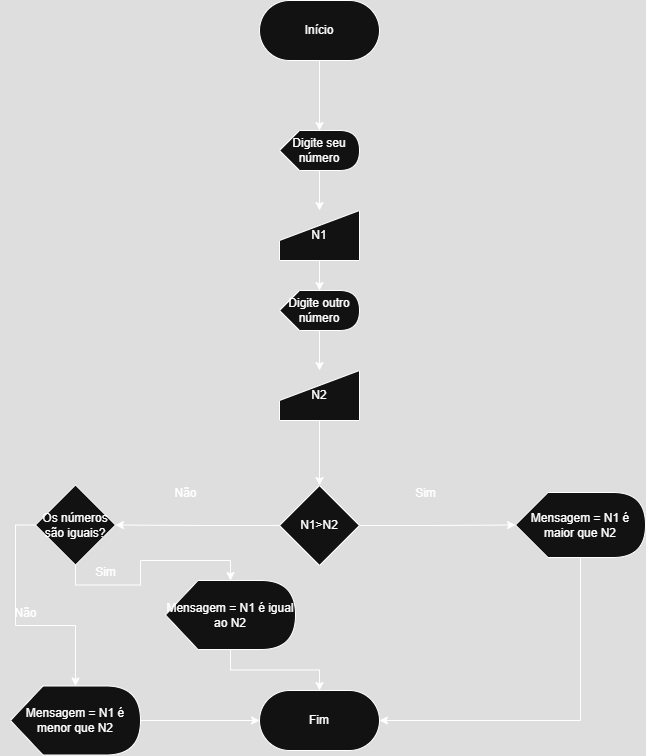

The diagram above was exported from draw.io. Its source (the exported page's mxGraphModel, read from the mxfile embedded in the PNG):
<mxGraphModel dx="1044" dy="562" grid="1" gridSize="10" guides="1" tooltips="1" connect="1" arrows="1" fold="1" page="1" pageScale="1" pageWidth="827" pageHeight="1169" math="0" shadow="0">
  <root>
    <mxCell id="0" />
    <mxCell id="1" parent="0" />
    <mxCell id="Qu4DxIBo1DANb-jHMPVe-1" value="" style="edgeStyle=orthogonalEdgeStyle;rounded=0;orthogonalLoop=1;jettySize=auto;html=1;" edge="1" parent="1" source="Qu4DxIBo1DANb-jHMPVe-2">
      <mxGeometry relative="1" as="geometry">
        <mxPoint x="414" y="200" as="targetPoint" />
      </mxGeometry>
    </mxCell>
    <mxCell id="Qu4DxIBo1DANb-jHMPVe-2" value="Início" style="rounded=1;whiteSpace=wrap;html=1;arcSize=50;" vertex="1" parent="1">
      <mxGeometry x="354" y="70" width="120" height="60" as="geometry" />
    </mxCell>
    <mxCell id="Qu4DxIBo1DANb-jHMPVe-3" style="edgeStyle=orthogonalEdgeStyle;rounded=0;orthogonalLoop=1;jettySize=auto;html=1;exitX=0;exitY=0;exitDx=40;exitDy=40;exitPerimeter=0;" edge="1" parent="1" source="Qu4DxIBo1DANb-jHMPVe-4" target="Qu4DxIBo1DANb-jHMPVe-5">
      <mxGeometry relative="1" as="geometry" />
    </mxCell>
    <mxCell id="Qu4DxIBo1DANb-jHMPVe-4" value="Digite seu número" style="shape=display;whiteSpace=wrap;html=1;" vertex="1" parent="1">
      <mxGeometry x="374" y="200" width="80" height="40" as="geometry" />
    </mxCell>
    <mxCell id="Qu4DxIBo1DANb-jHMPVe-5" value="N1" style="shape=manualInput;whiteSpace=wrap;html=1;" vertex="1" parent="1">
      <mxGeometry x="374" y="280" width="80" height="50" as="geometry" />
    </mxCell>
    <mxCell id="Qu4DxIBo1DANb-jHMPVe-6" style="edgeStyle=orthogonalEdgeStyle;rounded=0;orthogonalLoop=1;jettySize=auto;html=1;exitX=0;exitY=0;exitDx=40;exitDy=40;exitPerimeter=0;" edge="1" parent="1" source="Qu4DxIBo1DANb-jHMPVe-7" target="Qu4DxIBo1DANb-jHMPVe-9">
      <mxGeometry relative="1" as="geometry" />
    </mxCell>
    <mxCell id="Qu4DxIBo1DANb-jHMPVe-7" value="Digite outro número" style="shape=display;whiteSpace=wrap;html=1;" vertex="1" parent="1">
      <mxGeometry x="374" y="360" width="80" height="40" as="geometry" />
    </mxCell>
    <mxCell id="Qu4DxIBo1DANb-jHMPVe-8" value="" style="edgeStyle=orthogonalEdgeStyle;rounded=0;orthogonalLoop=1;jettySize=auto;html=1;" edge="1" parent="1" source="Qu4DxIBo1DANb-jHMPVe-9" target="Qu4DxIBo1DANb-jHMPVe-12">
      <mxGeometry relative="1" as="geometry" />
    </mxCell>
    <mxCell id="Qu4DxIBo1DANb-jHMPVe-9" value="N2" style="shape=manualInput;whiteSpace=wrap;html=1;" vertex="1" parent="1">
      <mxGeometry x="374" y="440" width="80" height="50" as="geometry" />
    </mxCell>
    <mxCell id="Qu4DxIBo1DANb-jHMPVe-10" style="edgeStyle=orthogonalEdgeStyle;rounded=0;orthogonalLoop=1;jettySize=auto;html=1;exitX=0.5;exitY=1;exitDx=0;exitDy=0;entryX=0;entryY=0;entryDx=40;entryDy=0;entryPerimeter=0;" edge="1" parent="1" source="Qu4DxIBo1DANb-jHMPVe-5" target="Qu4DxIBo1DANb-jHMPVe-7">
      <mxGeometry relative="1" as="geometry" />
    </mxCell>
    <mxCell id="Qu4DxIBo1DANb-jHMPVe-11" style="edgeStyle=orthogonalEdgeStyle;rounded=0;orthogonalLoop=1;jettySize=auto;html=1;exitX=0;exitY=0.5;exitDx=0;exitDy=0;" edge="1" parent="1" source="66KPB2vNWKLRaR8Gk7Pv-2" target="Qu4DxIBo1DANb-jHMPVe-16">
      <mxGeometry relative="1" as="geometry" />
    </mxCell>
    <mxCell id="Qu4DxIBo1DANb-jHMPVe-12" value="N1&amp;gt;N2" style="rhombus;whiteSpace=wrap;html=1;" vertex="1" parent="1">
      <mxGeometry x="374" y="555" width="80" height="80" as="geometry" />
    </mxCell>
    <mxCell id="Qu4DxIBo1DANb-jHMPVe-13" style="edgeStyle=orthogonalEdgeStyle;rounded=0;orthogonalLoop=1;jettySize=auto;html=1;exitX=0;exitY=0;exitDx=65;exitDy=65;exitPerimeter=0;entryX=1;entryY=0.5;entryDx=0;entryDy=0;" edge="1" parent="1" source="Qu4DxIBo1DANb-jHMPVe-14" target="Qu4DxIBo1DANb-jHMPVe-20">
      <mxGeometry relative="1" as="geometry" />
    </mxCell>
    <mxCell id="Qu4DxIBo1DANb-jHMPVe-14" value="Mensagem = N1 é maior que N2" style="shape=display;whiteSpace=wrap;html=1;" vertex="1" parent="1">
      <mxGeometry x="610" y="562" width="130" height="65" as="geometry" />
    </mxCell>
    <mxCell id="Qu4DxIBo1DANb-jHMPVe-15" style="edgeStyle=orthogonalEdgeStyle;rounded=0;orthogonalLoop=1;jettySize=auto;html=1;exitX=1;exitY=0.5;exitDx=0;exitDy=0;exitPerimeter=0;entryX=0;entryY=0.5;entryDx=0;entryDy=0;" edge="1" parent="1" source="Qu4DxIBo1DANb-jHMPVe-16" target="Qu4DxIBo1DANb-jHMPVe-20">
      <mxGeometry relative="1" as="geometry" />
    </mxCell>
    <mxCell id="Qu4DxIBo1DANb-jHMPVe-16" value="Mensagem = N1 é menor que N2" style="shape=display;whiteSpace=wrap;html=1;" vertex="1" parent="1">
      <mxGeometry x="105" y="755.5" width="130" height="69" as="geometry" />
    </mxCell>
    <mxCell id="Qu4DxIBo1DANb-jHMPVe-17" style="edgeStyle=orthogonalEdgeStyle;rounded=0;orthogonalLoop=1;jettySize=auto;html=1;exitX=1;exitY=0.5;exitDx=0;exitDy=0;entryX=0;entryY=0.5;entryDx=0;entryDy=0;entryPerimeter=0;" edge="1" parent="1" source="Qu4DxIBo1DANb-jHMPVe-12" target="Qu4DxIBo1DANb-jHMPVe-14">
      <mxGeometry relative="1" as="geometry" />
    </mxCell>
    <mxCell id="Qu4DxIBo1DANb-jHMPVe-18" value="Sim" style="text;html=1;align=center;verticalAlign=middle;resizable=0;points=[];autosize=1;strokeColor=none;fillColor=none;" vertex="1" parent="1">
      <mxGeometry x="500" y="548" width="40" height="30" as="geometry" />
    </mxCell>
    <mxCell id="Qu4DxIBo1DANb-jHMPVe-19" value="Não" style="text;html=1;align=center;verticalAlign=middle;resizable=0;points=[];autosize=1;strokeColor=none;fillColor=none;" vertex="1" parent="1">
      <mxGeometry x="255" y="548" width="50" height="30" as="geometry" />
    </mxCell>
    <mxCell id="Qu4DxIBo1DANb-jHMPVe-20" value="Fim" style="rounded=1;whiteSpace=wrap;html=1;arcSize=50;" vertex="1" parent="1">
      <mxGeometry x="354" y="760" width="120" height="60" as="geometry" />
    </mxCell>
    <mxCell id="66KPB2vNWKLRaR8Gk7Pv-3" value="" style="edgeStyle=orthogonalEdgeStyle;rounded=0;orthogonalLoop=1;jettySize=auto;html=1;exitX=0;exitY=0.5;exitDx=0;exitDy=0;" edge="1" parent="1" source="Qu4DxIBo1DANb-jHMPVe-12" target="66KPB2vNWKLRaR8Gk7Pv-2">
      <mxGeometry relative="1" as="geometry">
        <mxPoint x="374" y="595" as="sourcePoint" />
        <mxPoint x="155" y="691" as="targetPoint" />
      </mxGeometry>
    </mxCell>
    <mxCell id="66KPB2vNWKLRaR8Gk7Pv-2" value="Os números são iguais?" style="rhombus;whiteSpace=wrap;html=1;" vertex="1" parent="1">
      <mxGeometry x="130" y="554.5" width="80" height="80" as="geometry" />
    </mxCell>
    <mxCell id="66KPB2vNWKLRaR8Gk7Pv-5" value="Sim" style="text;html=1;align=center;verticalAlign=middle;resizable=0;points=[];autosize=1;strokeColor=none;fillColor=none;" vertex="1" parent="1">
      <mxGeometry x="180" y="627" width="40" height="30" as="geometry" />
    </mxCell>
    <mxCell id="66KPB2vNWKLRaR8Gk7Pv-6" value="Não" style="text;html=1;align=center;verticalAlign=middle;resizable=0;points=[];autosize=1;strokeColor=none;fillColor=none;" vertex="1" parent="1">
      <mxGeometry x="95" y="668" width="50" height="30" as="geometry" />
    </mxCell>
    <mxCell id="66KPB2vNWKLRaR8Gk7Pv-8" value="" style="edgeStyle=orthogonalEdgeStyle;rounded=0;orthogonalLoop=1;jettySize=auto;html=1;exitX=0.5;exitY=1;exitDx=0;exitDy=0;entryX=0.5;entryY=0;entryDx=0;entryDy=0;" edge="1" parent="1" source="66KPB2vNWKLRaR8Gk7Pv-2" target="66KPB2vNWKLRaR8Gk7Pv-7">
      <mxGeometry relative="1" as="geometry">
        <mxPoint x="190" y="615" as="sourcePoint" />
        <mxPoint x="414" y="760" as="targetPoint" />
        <Array as="points" />
      </mxGeometry>
    </mxCell>
    <mxCell id="66KPB2vNWKLRaR8Gk7Pv-9" value="" style="edgeStyle=orthogonalEdgeStyle;rounded=0;orthogonalLoop=1;jettySize=auto;html=1;" edge="1" parent="1" source="66KPB2vNWKLRaR8Gk7Pv-7" target="Qu4DxIBo1DANb-jHMPVe-20">
      <mxGeometry relative="1" as="geometry" />
    </mxCell>
    <mxCell id="66KPB2vNWKLRaR8Gk7Pv-7" value="Mensagem = N1 é igual ao N2" style="shape=display;whiteSpace=wrap;html=1;" vertex="1" parent="1">
      <mxGeometry x="260" y="650" width="130" height="69" as="geometry" />
    </mxCell>
  </root>
</mxGraphModel>